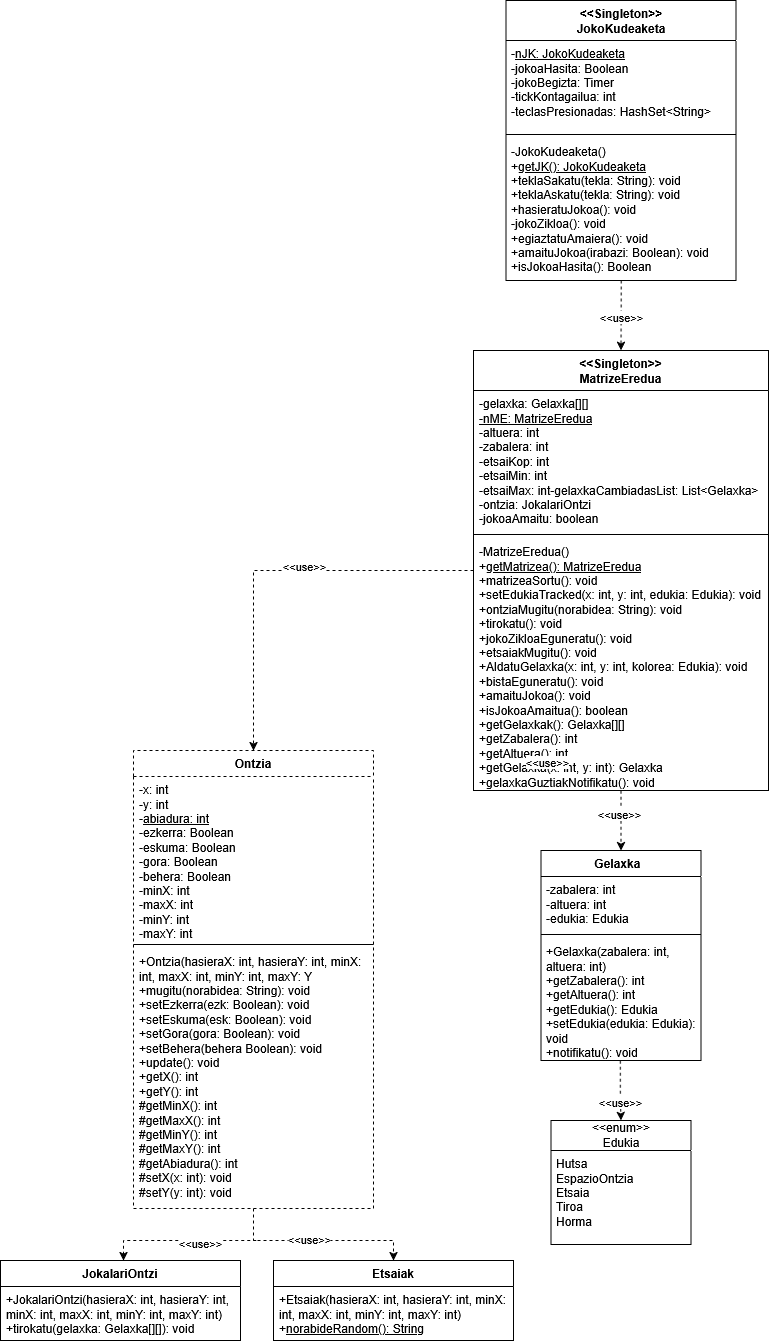

The diagram above was exported from draw.io. Its source (the exported page's mxGraphModel, read from the mxfile embedded in the PNG):
<mxGraphModel dx="2564" dy="1028" grid="1" gridSize="10" guides="1" tooltips="1" connect="1" arrows="1" fold="1" page="1" pageScale="1" pageWidth="827" pageHeight="1169" math="0" shadow="0">
  <root>
    <mxCell id="0" />
    <mxCell id="1" parent="0" />
    <mxCell id="MCM8YqfN2ZPjxF6lAU0I-1" parent="1" style="swimlane;fontStyle=1;align=center;verticalAlign=top;childLayout=stackLayout;horizontal=1;startSize=40;horizontalStack=0;resizeParent=1;resizeParentMax=0;resizeLast=0;collapsible=1;marginBottom=0;whiteSpace=wrap;html=1;" value="&lt;div&gt;&amp;lt;&amp;lt;Singleton&amp;gt;&amp;gt;&lt;/div&gt;&lt;div&gt;JokoKudeaketa&lt;/div&gt;" vertex="1">
      <mxGeometry height="280" width="230" x="92.5" y="80" as="geometry" />
    </mxCell>
    <mxCell id="MCM8YqfN2ZPjxF6lAU0I-2" parent="MCM8YqfN2ZPjxF6lAU0I-1" style="text;strokeColor=none;fillColor=none;align=left;verticalAlign=top;spacingLeft=4;spacingRight=4;overflow=hidden;rotatable=0;points=[[0,0.5],[1,0.5]];portConstraint=eastwest;whiteSpace=wrap;html=1;" value="&lt;div&gt;-&lt;u&gt;nJK: JokoKudeaketa&lt;/u&gt;&lt;/div&gt;&lt;div&gt;-jokoaHasita: Boolean&lt;/div&gt;&lt;div&gt;-jokoBegizta: Timer&lt;/div&gt;&lt;div&gt;-tickKontagailua: int&lt;/div&gt;&lt;div&gt;-teclasPresionadas: HashSet&amp;lt;String&amp;gt;&lt;/div&gt;" vertex="1">
      <mxGeometry height="90" width="230" y="40" as="geometry" />
    </mxCell>
    <mxCell id="MCM8YqfN2ZPjxF6lAU0I-3" parent="MCM8YqfN2ZPjxF6lAU0I-1" style="line;strokeWidth=1;fillColor=none;align=left;verticalAlign=middle;spacingTop=-1;spacingLeft=3;spacingRight=3;rotatable=0;labelPosition=right;points=[];portConstraint=eastwest;strokeColor=inherit;" value="" vertex="1">
      <mxGeometry height="8" width="230" y="130" as="geometry" />
    </mxCell>
    <mxCell id="MCM8YqfN2ZPjxF6lAU0I-4" parent="MCM8YqfN2ZPjxF6lAU0I-1" style="text;strokeColor=none;fillColor=none;align=left;verticalAlign=top;spacingLeft=4;spacingRight=4;overflow=hidden;rotatable=0;points=[[0,0.5],[1,0.5]];portConstraint=eastwest;whiteSpace=wrap;html=1;" value="&lt;div&gt;-JokoKudeaketa()&lt;/div&gt;&lt;div&gt;+&lt;u&gt;getJK(): JokoKudeaketa&lt;/u&gt;&lt;/div&gt;&lt;div&gt;+teklaSakatu(tekla: String): void&lt;/div&gt;&lt;div&gt;+teklaAskatu(tekla: String): void&lt;/div&gt;&lt;div&gt;+hasieratuJokoa(): void&lt;/div&gt;&lt;div&gt;-jokoZikloa(): void&lt;/div&gt;&lt;div&gt;+egiaztatuAmaiera(): void&lt;/div&gt;&lt;div&gt;+amaituJokoa(irabazi: Boolean): void&lt;/div&gt;&lt;div&gt;+isJokoaHasita(): Boolean&lt;/div&gt;" vertex="1">
      <mxGeometry height="142" width="230" y="138" as="geometry" />
    </mxCell>
    <mxCell id="MCM8YqfN2ZPjxF6lAU0I-5" parent="1" style="swimlane;fontStyle=1;align=center;verticalAlign=top;childLayout=stackLayout;horizontal=1;startSize=26;horizontalStack=0;resizeParent=1;resizeParentMax=0;resizeLast=0;collapsible=1;marginBottom=0;whiteSpace=wrap;html=1;dashed=1;" value="Ontzia" vertex="1">
      <mxGeometry height="458" width="240" x="-280" y="830" as="geometry" />
    </mxCell>
    <mxCell id="MCM8YqfN2ZPjxF6lAU0I-6" parent="MCM8YqfN2ZPjxF6lAU0I-5" style="text;strokeColor=none;fillColor=none;align=left;verticalAlign=top;spacingLeft=4;spacingRight=4;overflow=hidden;rotatable=0;points=[[0,0.5],[1,0.5]];portConstraint=eastwest;whiteSpace=wrap;html=1;" value="&lt;div&gt;-x: int&lt;/div&gt;&lt;div&gt;-y: int&lt;/div&gt;&lt;div&gt;-&lt;u&gt;abiadura: int&lt;/u&gt;&lt;/div&gt;&lt;div&gt;-ezkerra: Boolean&lt;/div&gt;&lt;div&gt;-eskuma: Boolean&lt;/div&gt;&lt;div&gt;-gora: Boolean&lt;/div&gt;&lt;div&gt;-behera: Boolean&lt;/div&gt;&lt;div&gt;-minX: int&lt;/div&gt;&lt;div&gt;-maxX: int&lt;/div&gt;&lt;div&gt;-minY: int&lt;/div&gt;&lt;div&gt;-maxY: int&lt;/div&gt;" vertex="1">
      <mxGeometry height="164" width="240" y="26" as="geometry" />
    </mxCell>
    <mxCell id="MCM8YqfN2ZPjxF6lAU0I-7" parent="MCM8YqfN2ZPjxF6lAU0I-5" style="line;strokeWidth=1;fillColor=none;align=left;verticalAlign=middle;spacingTop=-1;spacingLeft=3;spacingRight=3;rotatable=0;labelPosition=right;points=[];portConstraint=eastwest;strokeColor=inherit;" value="" vertex="1">
      <mxGeometry height="8" width="240" y="190" as="geometry" />
    </mxCell>
    <mxCell id="MCM8YqfN2ZPjxF6lAU0I-8" parent="MCM8YqfN2ZPjxF6lAU0I-5" style="text;strokeColor=none;fillColor=none;align=left;verticalAlign=top;spacingLeft=4;spacingRight=4;overflow=hidden;rotatable=0;points=[[0,0.5],[1,0.5]];portConstraint=eastwest;whiteSpace=wrap;html=1;" value="&lt;div&gt;+Ontzia(hasieraX: int, hasieraY: int, minX: int, maxX: int, minY: int, maxY: Y&lt;/div&gt;&lt;div&gt;+mugitu(norabidea: String): void&lt;/div&gt;&lt;div&gt;+setEzkerra(ezk: Boolean): void&lt;/div&gt;&lt;div&gt;+setEskuma(esk: Boolean): void&lt;/div&gt;&lt;div&gt;+setGora(gora: Boolean): void&lt;/div&gt;&lt;div&gt;+setBehera(behera Boolean): void&lt;/div&gt;&lt;div&gt;+update(): void&lt;br&gt;+getX(): int&lt;br&gt;+getY(): int&lt;br&gt;#getMinX(): int&lt;br&gt;#getMaxX(): int&lt;br&gt;#getMinY(): int&lt;br&gt;#getMaxY(): int&lt;br&gt;#getAbiadura(): int&lt;br&gt;#setX(x: int): void&lt;br&gt;#setY(y: int): void&lt;/div&gt;" vertex="1">
      <mxGeometry height="260" width="240" y="198" as="geometry" />
    </mxCell>
    <mxCell id="8vUUUaw3jQHWGVHeBIe8-1" parent="1" style="swimlane;fontStyle=1;align=center;verticalAlign=top;childLayout=stackLayout;horizontal=1;startSize=26;horizontalStack=0;resizeParent=1;resizeParentMax=0;resizeLast=0;collapsible=1;marginBottom=0;whiteSpace=wrap;html=1;" value="&lt;div&gt;JokalariOntzi&lt;/div&gt;" vertex="1">
      <mxGeometry height="80" width="240" x="-413" y="1340" as="geometry" />
    </mxCell>
    <mxCell id="8vUUUaw3jQHWGVHeBIe8-8" edge="1" parent="8vUUUaw3jQHWGVHeBIe8-1" style="edgeStyle=orthogonalEdgeStyle;rounded=0;orthogonalLoop=1;jettySize=auto;html=1;dashed=1;exitX=0.499;exitY=1.003;exitDx=0;exitDy=0;exitPerimeter=0;">
      <mxGeometry relative="1" as="geometry">
        <mxPoint x="255.76" y="-19.999999999999773" as="sourcePoint" />
        <mxPoint x="123" as="targetPoint" />
      </mxGeometry>
    </mxCell>
    <mxCell id="8vUUUaw3jQHWGVHeBIe8-9" connectable="0" parent="8vUUUaw3jQHWGVHeBIe8-8" style="edgeLabel;html=1;align=center;verticalAlign=middle;resizable=0;points=[];" value="&amp;lt;&amp;lt;use&amp;gt;&amp;gt;" vertex="1">
      <mxGeometry relative="1" x="-0.2514" y="2" as="geometry">
        <mxPoint as="offset" />
      </mxGeometry>
    </mxCell>
    <mxCell id="8vUUUaw3jQHWGVHeBIe8-4" parent="8vUUUaw3jQHWGVHeBIe8-1" style="text;strokeColor=none;fillColor=none;align=left;verticalAlign=top;spacingLeft=4;spacingRight=4;overflow=hidden;rotatable=0;points=[[0,0.5],[1,0.5]];portConstraint=eastwest;whiteSpace=wrap;html=1;" value="&lt;div&gt;+JokalariOntzi(hasieraX: int, hasieraY: int, minX: int, maxX: int, minY: int, maxY: int)&lt;/div&gt;&lt;div&gt;+tirokatu(gelaxka: Gelaxka[][]): void&lt;/div&gt;" vertex="1">
      <mxGeometry height="54" width="240" y="26" as="geometry" />
    </mxCell>
    <mxCell id="8vUUUaw3jQHWGVHeBIe8-10" parent="1" style="swimlane;fontStyle=1;align=center;verticalAlign=top;childLayout=stackLayout;horizontal=1;startSize=26;horizontalStack=0;resizeParent=1;resizeParentMax=0;resizeLast=0;collapsible=1;marginBottom=0;whiteSpace=wrap;html=1;" value="Etsaiak" vertex="1">
      <mxGeometry height="80" width="240" x="-140" y="1340" as="geometry" />
    </mxCell>
    <mxCell id="8vUUUaw3jQHWGVHeBIe8-11" parent="8vUUUaw3jQHWGVHeBIe8-10" style="text;strokeColor=none;fillColor=none;align=left;verticalAlign=top;spacingLeft=4;spacingRight=4;overflow=hidden;rotatable=0;points=[[0,0.5],[1,0.5]];portConstraint=eastwest;whiteSpace=wrap;html=1;" value="&lt;div&gt;+Etsaiak(hasieraX: int, hasieraY: int, minX: int, maxX: int, minY: int, maxY: int)&lt;/div&gt;&lt;div&gt;+&lt;u&gt;norabideRandom(): String&lt;/u&gt;&lt;/div&gt;" vertex="1">
      <mxGeometry height="54" width="240" y="26" as="geometry" />
    </mxCell>
    <mxCell id="8vUUUaw3jQHWGVHeBIe8-12" edge="1" parent="1" source="MCM8YqfN2ZPjxF6lAU0I-8" style="edgeStyle=orthogonalEdgeStyle;rounded=0;orthogonalLoop=1;jettySize=auto;html=1;entryX=0.5;entryY=0;entryDx=0;entryDy=0;dashed=1;" target="8vUUUaw3jQHWGVHeBIe8-10">
      <mxGeometry relative="1" as="geometry">
        <Array as="points">
          <mxPoint x="-160" y="1320" />
          <mxPoint x="-20" y="1320" />
        </Array>
      </mxGeometry>
    </mxCell>
    <mxCell id="8vUUUaw3jQHWGVHeBIe8-13" connectable="0" parent="8vUUUaw3jQHWGVHeBIe8-12" style="edgeLabel;html=1;align=center;verticalAlign=middle;resizable=0;points=[];" value="&amp;lt;&amp;lt;use&amp;gt;&amp;gt;" vertex="1">
      <mxGeometry relative="1" x="-0.0956" y="2" as="geometry">
        <mxPoint as="offset" />
      </mxGeometry>
    </mxCell>
    <mxCell id="8vUUUaw3jQHWGVHeBIe8-30" edge="1" parent="1" source="8vUUUaw3jQHWGVHeBIe8-14" style="edgeStyle=orthogonalEdgeStyle;rounded=0;orthogonalLoop=1;jettySize=auto;html=1;entryX=0.5;entryY=0;entryDx=0;entryDy=0;dashed=1;" target="MCM8YqfN2ZPjxF6lAU0I-5">
      <mxGeometry relative="1" as="geometry" />
    </mxCell>
    <mxCell id="8vUUUaw3jQHWGVHeBIe8-31" connectable="0" parent="8vUUUaw3jQHWGVHeBIe8-30" style="edgeLabel;html=1;align=center;verticalAlign=middle;resizable=0;points=[];" value="&amp;lt;&amp;lt;use&amp;gt;&amp;gt;" vertex="1">
      <mxGeometry relative="1" x="-0.1525" y="-5" as="geometry">
        <mxPoint as="offset" />
      </mxGeometry>
    </mxCell>
    <mxCell id="8vUUUaw3jQHWGVHeBIe8-14" parent="1" style="swimlane;fontStyle=1;align=center;verticalAlign=top;childLayout=stackLayout;horizontal=1;startSize=40;horizontalStack=0;resizeParent=1;resizeParentMax=0;resizeLast=0;collapsible=1;marginBottom=0;whiteSpace=wrap;html=1;" value="&amp;lt;&amp;lt;Singleton&amp;gt;&amp;gt;&lt;div&gt;MatrizeEredua&lt;/div&gt;" vertex="1">
      <mxGeometry height="440" width="295" x="60" y="430" as="geometry" />
    </mxCell>
    <mxCell id="8vUUUaw3jQHWGVHeBIe8-15" parent="8vUUUaw3jQHWGVHeBIe8-14" style="text;strokeColor=none;fillColor=none;align=left;verticalAlign=top;spacingLeft=4;spacingRight=4;overflow=hidden;rotatable=0;points=[[0,0.5],[1,0.5]];portConstraint=eastwest;whiteSpace=wrap;html=1;" value="-gelaxka: Gelaxka[][]&lt;br&gt;&lt;u&gt;-nME: MatrizeEredua&lt;/u&gt;&lt;br&gt;-altuera: int&lt;br&gt;-zabalera: int&lt;br&gt;-etsaiKop: int&lt;br&gt;-etsaiMin: int&lt;br&gt;-etsaiMax: int-gelaxkaCambiadasList: List&amp;lt;Gelaxka&amp;gt;&lt;br&gt;-ontzia: JokalariOntzi&lt;br&gt;-jokoaAmaitu: boolean" vertex="1">
      <mxGeometry height="140" width="295" y="40" as="geometry" />
    </mxCell>
    <mxCell id="8vUUUaw3jQHWGVHeBIe8-16" parent="8vUUUaw3jQHWGVHeBIe8-14" style="line;strokeWidth=1;fillColor=none;align=left;verticalAlign=middle;spacingTop=-1;spacingLeft=3;spacingRight=3;rotatable=0;labelPosition=right;points=[];portConstraint=eastwest;strokeColor=inherit;" value="" vertex="1">
      <mxGeometry height="8" width="295" y="180" as="geometry" />
    </mxCell>
    <mxCell id="8vUUUaw3jQHWGVHeBIe8-17" parent="8vUUUaw3jQHWGVHeBIe8-14" style="text;strokeColor=none;fillColor=none;align=left;verticalAlign=top;spacingLeft=4;spacingRight=4;overflow=hidden;rotatable=0;points=[[0,0.5],[1,0.5]];portConstraint=eastwest;whiteSpace=wrap;html=1;" value="-MatrizeEredua()&lt;br&gt;+&lt;u&gt;getMatrizea(): MatrizeEredua&lt;/u&gt;&lt;br&gt;+matrizeaSortu(): void&lt;br&gt;+setEdukiaTracked(x: int, y: int, edukia: Edukia): void&lt;br&gt;+ontziaMugitu(norabidea: String): void&lt;br&gt;+tirokatu(): void&lt;br&gt;+jokoZikloaEguneratu(): void&lt;br&gt;+etsaiakMugitu(): void&lt;br&gt;+AldatuGelaxka(x: int, y: int, kolorea: Edukia): void&lt;br&gt;+bistaEguneratu(): void&lt;br&gt;+amaituJokoa(): void&lt;br&gt;+isJokoaAmaitua(): boolean&lt;br&gt;+getGelaxkak(): Gelaxka[][]&lt;br&gt;+getZabalera(): int&lt;br&gt;+getAltuera(): int&lt;br&gt;+getGelaxka(x: int, y: int): Gelaxka&lt;br&gt;+gelaxkaGuztiakNotifikatu(): void" vertex="1">
      <mxGeometry height="252" width="295" y="188" as="geometry" />
    </mxCell>
    <mxCell id="8vUUUaw3jQHWGVHeBIe8-18" parent="1" style="swimlane;fontStyle=1;align=center;verticalAlign=top;childLayout=stackLayout;horizontal=1;startSize=26;horizontalStack=0;resizeParent=1;resizeParentMax=0;resizeLast=0;collapsible=1;marginBottom=0;whiteSpace=wrap;html=1;" value="Gelaxka&lt;span style=&quot;white-space: pre;&quot;&gt;&#09;&lt;/span&gt;" vertex="1">
      <mxGeometry height="210" width="160" x="127.5" y="930" as="geometry" />
    </mxCell>
    <mxCell id="8vUUUaw3jQHWGVHeBIe8-19" parent="8vUUUaw3jQHWGVHeBIe8-18" style="text;strokeColor=none;fillColor=none;align=left;verticalAlign=top;spacingLeft=4;spacingRight=4;overflow=hidden;rotatable=0;points=[[0,0.5],[1,0.5]];portConstraint=eastwest;whiteSpace=wrap;html=1;" value="-zabalera: int&lt;br&gt;-altuera: int&lt;br&gt;-edukia: Edukia" vertex="1">
      <mxGeometry height="54" width="160" y="26" as="geometry" />
    </mxCell>
    <mxCell id="8vUUUaw3jQHWGVHeBIe8-20" parent="8vUUUaw3jQHWGVHeBIe8-18" style="line;strokeWidth=1;fillColor=none;align=left;verticalAlign=middle;spacingTop=-1;spacingLeft=3;spacingRight=3;rotatable=0;labelPosition=right;points=[];portConstraint=eastwest;strokeColor=inherit;" value="" vertex="1">
      <mxGeometry height="8" width="160" y="80" as="geometry" />
    </mxCell>
    <mxCell id="8vUUUaw3jQHWGVHeBIe8-21" parent="8vUUUaw3jQHWGVHeBIe8-18" style="text;strokeColor=none;fillColor=none;align=left;verticalAlign=top;spacingLeft=4;spacingRight=4;overflow=hidden;rotatable=0;points=[[0,0.5],[1,0.5]];portConstraint=eastwest;whiteSpace=wrap;html=1;" value="+Gelaxka(zabalera: int, altuera: int)&lt;br&gt;+getZabalera(): int&lt;br&gt;+getAltuera(): int&lt;br&gt;+getEdukia(): Edukia&lt;br&gt;+setEdukia(edukia: Edukia): void&lt;br&gt;+notifikatu(): void" vertex="1">
      <mxGeometry height="122" width="160" y="88" as="geometry" />
    </mxCell>
    <mxCell id="8vUUUaw3jQHWGVHeBIe8-22" edge="1" parent="1" source="8vUUUaw3jQHWGVHeBIe8-17" style="edgeStyle=orthogonalEdgeStyle;rounded=0;orthogonalLoop=1;jettySize=auto;html=1;entryX=0.5;entryY=0;entryDx=0;entryDy=0;dashed=1;exitX=0.5;exitY=1.001;exitDx=0;exitDy=0;exitPerimeter=0;" target="8vUUUaw3jQHWGVHeBIe8-18">
      <mxGeometry relative="1" as="geometry">
        <mxPoint x="197.5" y="880" as="sourcePoint" />
      </mxGeometry>
    </mxCell>
    <mxCell id="8vUUUaw3jQHWGVHeBIe8-23" connectable="0" parent="8vUUUaw3jQHWGVHeBIe8-22" style="edgeLabel;html=1;align=center;verticalAlign=middle;resizable=0;points=[];" value="&amp;lt;&amp;lt;use&amp;gt;&amp;gt;" vertex="1">
      <mxGeometry relative="1" x="0.0667" y="2" as="geometry">
        <mxPoint x="-76" y="-61" as="offset" />
      </mxGeometry>
    </mxCell>
    <mxCell id="8vUUUaw3jQHWGVHeBIe8-33" connectable="0" parent="8vUUUaw3jQHWGVHeBIe8-22" style="edgeLabel;html=1;align=center;verticalAlign=middle;resizable=0;points=[];" value="&amp;lt;&amp;lt;use&amp;gt;&amp;gt;" vertex="1">
      <mxGeometry relative="1" x="-0.2051" y="-2" as="geometry">
        <mxPoint as="offset" />
      </mxGeometry>
    </mxCell>
    <mxCell id="8vUUUaw3jQHWGVHeBIe8-24" parent="1" style="swimlane;fontStyle=0;childLayout=stackLayout;horizontal=1;startSize=30;fillColor=none;horizontalStack=0;resizeParent=1;resizeParentMax=0;resizeLast=0;collapsible=1;marginBottom=0;whiteSpace=wrap;html=1;" value="&lt;div&gt;&amp;lt;&amp;lt;enum&amp;gt;&amp;gt;&lt;/div&gt;&lt;div&gt;Edukia&lt;/div&gt;" vertex="1">
      <mxGeometry height="124" width="140" x="137.5" y="1200" as="geometry" />
    </mxCell>
    <mxCell id="8vUUUaw3jQHWGVHeBIe8-25" parent="8vUUUaw3jQHWGVHeBIe8-24" style="text;strokeColor=none;fillColor=none;align=left;verticalAlign=top;spacingLeft=4;spacingRight=4;overflow=hidden;rotatable=0;points=[[0,0.5],[1,0.5]];portConstraint=eastwest;whiteSpace=wrap;html=1;" value="Hutsa&lt;br&gt;EspazioOntzia&lt;br&gt;Etsaia&lt;br&gt;Tiroa&lt;br&gt;Horma" vertex="1">
      <mxGeometry height="94" width="140" y="30" as="geometry" />
    </mxCell>
    <mxCell id="8vUUUaw3jQHWGVHeBIe8-28" edge="1" parent="1" source="8vUUUaw3jQHWGVHeBIe8-21" style="edgeStyle=orthogonalEdgeStyle;rounded=0;orthogonalLoop=1;jettySize=auto;html=1;entryX=0.5;entryY=0;entryDx=0;entryDy=0;dashed=1;exitX=0.496;exitY=1.002;exitDx=0;exitDy=0;exitPerimeter=0;" target="8vUUUaw3jQHWGVHeBIe8-24">
      <mxGeometry relative="1" as="geometry">
        <mxPoint x="197.5" y="1150" as="sourcePoint" />
      </mxGeometry>
    </mxCell>
    <mxCell id="8vUUUaw3jQHWGVHeBIe8-29" connectable="0" parent="8vUUUaw3jQHWGVHeBIe8-28" style="edgeLabel;html=1;align=center;verticalAlign=middle;resizable=0;points=[];" value="&amp;lt;&amp;lt;use&amp;gt;&amp;gt;" vertex="1">
      <mxGeometry relative="1" x="0.3519" y="-1" as="geometry">
        <mxPoint as="offset" />
      </mxGeometry>
    </mxCell>
    <mxCell id="8vUUUaw3jQHWGVHeBIe8-34" edge="1" parent="1" source="MCM8YqfN2ZPjxF6lAU0I-4" style="edgeStyle=orthogonalEdgeStyle;rounded=0;orthogonalLoop=1;jettySize=auto;html=1;entryX=0.5;entryY=0;entryDx=0;entryDy=0;exitX=0.501;exitY=1;exitDx=0;exitDy=0;exitPerimeter=0;dashed=1;" target="8vUUUaw3jQHWGVHeBIe8-14">
      <mxGeometry relative="1" as="geometry" />
    </mxCell>
    <mxCell id="8vUUUaw3jQHWGVHeBIe8-35" connectable="0" parent="8vUUUaw3jQHWGVHeBIe8-34" style="edgeLabel;html=1;align=center;verticalAlign=middle;resizable=0;points=[];" value="&amp;lt;&amp;lt;use&amp;gt;&amp;gt;" vertex="1">
      <mxGeometry relative="1" x="0.0527" as="geometry">
        <mxPoint as="offset" />
      </mxGeometry>
    </mxCell>
  </root>
</mxGraphModel>